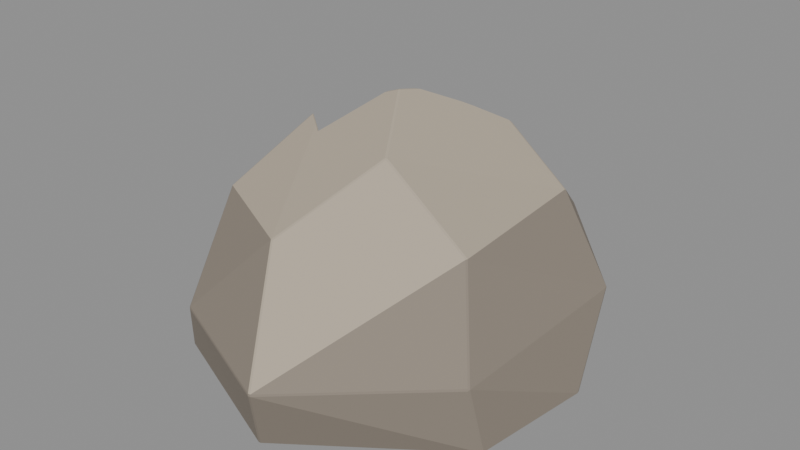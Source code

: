 # Source: G22.blend  (saved by Blender 4.2.68; exported with 4.5.12 LTS)
import bpy
from mathutils import Matrix  # noqa: F401  (used for matrix-valued properties, if any)

bpy.ops.wm.read_factory_settings(use_empty=True)
scene = bpy.context.scene
scene.name = 'Scene'

# ---- materials (node trees are filled in below, after node groups)
mat_stone_base = bpy.data.materials.new('stone_base')
mat_stone_base.use_backface_culling = True
mat_stone_base.diffuse_color = (0.2623, 0.2232, 0.1812, 1.0)
mat_stone_top = bpy.data.materials.new('stone_top')
mat_stone_top.use_backface_culling = True
mat_stone_top.diffuse_color = (0.4564, 0.3916, 0.305, 1.0)

# ---- material node trees
mat_stone_base.use_nodes = True; mat_stone_base.node_tree.nodes.clear()
_N = mat_stone_base.node_tree.nodes; _L = mat_stone_base.node_tree.links
n0 = _N.new('ShaderNodeBsdfPrincipled'); n0.name = 'Principled BSDF'; n0.location = (10, 300)
n0.inputs[0].default_value = (0.2623, 0.2232, 0.1812, 1.0)
n0.inputs[2].default_value = 0.96
n1 = _N.new('ShaderNodeOutputMaterial'); n1.name = 'Material Output'; n1.location = (300, 300)
_L.new(n0.outputs[0], n1.inputs[0])
n1.is_active_output = True
mat_stone_top.use_nodes = True; mat_stone_top.node_tree.nodes.clear()
_N = mat_stone_top.node_tree.nodes; _L = mat_stone_top.node_tree.links
n0 = _N.new('ShaderNodeBsdfPrincipled'); n0.name = 'Principled BSDF'; n0.location = (10, 300)
n0.inputs[0].default_value = (0.4564, 0.3916, 0.305, 1.0)
n0.inputs[2].default_value = 0.94
n1 = _N.new('ShaderNodeOutputMaterial'); n1.name = 'Material Output'; n1.location = (300, 300)
_L.new(n0.outputs[0], n1.inputs[0])
n1.is_active_output = True

# ---- meshes
me_rock = bpy.data.meshes.new('rock')
me_rock.from_pydata([(-0.65, -0.0229, 0.268), (0.05267, 0.7573, 0.2615), (0.06196, -0.7181, 0.003876), (0.05447, -0.7189, 0.00412), (0.057, -0.7144, 0.0), (-0.2526, -0.111, 0.5936), (-0.256, -0.1089, 0.5891), (-0.2586, -0.1117, 0.5936), (0.5947, -0.3307, 0.004213), (0.5909, -0.3378, 0.00396), (0.5904, -0.3316, 0.0), (0.6475, 0.1068, 0.004112), (0.65, 0.09639, 0.004035), (0.6467, 0.09764, 0.0), (0.3237, 0.6865, 0.003818), (0.332, 0.6826, 0.003903), (0.3283, 0.6806, 0.0), (0.2225, 0.4957, 0.5273), (0.2258, 0.4936, 0.5317), (0.2251, 0.4995, 0.5311), (-0.6348, 0.09962, 0.0), (-0.6388, 0.1016, 0.003947), (-0.4968, -0.4888, 0.004132), (-0.504, -0.4822, 0.003873), (-0.5001, -0.482, 0.0), (-0.3749, -0.5882, 0.2438), (-0.3699, -0.5928, 0.24), (-0.3689, -0.5918, 0.2477), (0.1236, -0.7994, 0.2429), (0.123, -0.798, 0.2501), (0.1146, -0.7981, 0.2504), (0.116, -0.8, 0.2426), (0.5771, -0.3969, 0.2477), (0.5803, -0.3907, 0.2512), (0.5753, -0.396, 0.2553), (0.5931, 0.3227, 0.2656), (0.591, 0.3312, 0.2635), (0.5904, 0.3314, 0.2657), (0.5907, 0.3287, 0.2691), (0.5922, 0.3246, 0.2676), (0.1752, 0.7999, 0.2549), (0.171, 0.8, 0.2617), (0.1791, 0.799, 0.2616), (-0.4379, -0.32, 0.5527), (-0.4321, -0.3251, 0.5552), (-0.03927, -0.5278, 0.5697), (-0.04752, -0.5273, 0.5703), (0.4401, -0.2384, 0.5519), (0.4429, -0.2309, 0.5523), (0.3909, 0.3681, 0.539), (0.3929, 0.3605, 0.5412), (0.395, 0.3644, 0.5377), (0.1138, -0.2026, 0.7564), (0.1136, -0.1948, 0.7591), (0.1072, -0.1988, 0.7595), (-0.07695, 0.08335, 0.8498), (-0.0712, 0.08861, 0.85), (-0.07833, 0.09115, 0.85), (0.127, 0.7554, 0.3472), (0.1204, 0.7574, 0.3442), (-0.5099, 0.06098, 0.5678), (-0.5116, 0.05363, 0.5688), (-0.1743, 0.6989, 0.05927), (-0.1661, 0.7019, 0.07304), (-0.2644, 0.6662, 0.00372), (-0.2524, 0.6708, 0.003818), (-0.263, 0.6645, 0.0), (-0.5625, 0.322, 0.1308), (-0.5662, 0.3181, 0.1249), (-0.6016, 0.1965, 0.2622), (-0.6057, 0.1926, 0.2567), (-0.6189, 0.0952, 0.3787), (-0.6147, 0.1014, 0.3817), (-0.3281, 0.6065, 0.003885), (-0.312, 0.6255, 0.00372), (-0.3106, 0.6237, 0.0), (-0.2935, -0.0705, 0.7249), (-0.2904, -0.07719, 0.7264), (-0.3521, -0.02322, 0.7309), (-0.3566, -0.02377, 0.7305), (-0.3505, -0.02877, 0.7326), (-0.4823, 0.06169, 0.6004), (-0.4697, 0.05478, 0.6186), (-0.4672, 0.05673, 0.6171), (0.06338, 0.3027, 0.7648), (0.0599, 0.3042, 0.7624), (0.03456, 0.2736, 0.7801), (0.03655, 0.2702, 0.7835), (0.1469, 0.4023, 0.6993), (0.1378, 0.398, 0.7041), (0.1407, 0.3959, 0.7069), (-0.05149, 0.163, 0.8362), (-0.05502, 0.1645, 0.8337), (-0.06316, 0.1484, 0.8394), (-0.1225, 0.07155, 0.834), (-0.1153, 0.08158, 0.8372), (-0.1244, 0.07561, 0.8307), (-0.2523, -0.09829, 0.7206), (-0.2582, -0.0991, 0.7195), (-0.2539, -0.107, 0.7208), (0.09598, 0.6019, 0.5276), (0.09823, 0.6038, 0.5285), (0.09218, 0.6095, 0.5208), (0.09282, 0.6037, 0.521), (0.0881, 0.6119, 0.5124), (0.08701, 0.6025, 0.5169), (-0.4871, 0.06835, 0.5762), (-0.4867, 0.07292, 0.5715), (-0.498, 0.07086, 0.5682), (0.1119, 0.5893, 0.5288), (0.1136, 0.5916, 0.5297), (0.2258, 0.4938, 0.5341), (0.2335, 0.4965, 0.5321)], [], [(3, 26, 22), (85, 89, 18), (0, 61, 71), (44, 77, 80), (44, 27, 46), (91, 53, 87), (47, 45, 29), (1, 59, 41), (112, 58, 110), (63, 1, 41), (103, 109, 100), (60, 81, 108), (0, 70, 21), (35, 48, 33), (50, 39, 51), (51, 38, 37), (27, 30, 46), (43, 0, 23), (29, 34, 47), (20, 10, 24), (11, 15, 36), (50, 84, 53), (3, 31, 26), (14, 62, 40), (33, 12, 35), (23, 25, 43), (9, 32, 28), (23, 0, 21), (68, 21, 70), (37, 15, 42), (99, 54, 94), (43, 82, 61), (57, 93, 95), (6, 105, 107), (21, 68, 73), (76, 98, 7), (8, 12, 33), (2, 3, 4), (5, 6, 7), (8, 9, 10), (11, 12, 13), (14, 15, 16), (17, 18, 19), (22, 23, 24), (25, 26, 27), (29, 31, 28), (32, 33, 34), (37, 38, 39), (40, 41, 42), (49, 50, 51), (52, 53, 54), (55, 56, 57), (64, 65, 66), (73, 74, 75), (78, 79, 80), (81, 82, 83), (88, 89, 90), (91, 92, 93), (94, 95, 96), (97, 98, 99), (100, 101, 102), (103, 104, 105), (106, 107, 108), (19, 111, 112), (73, 20, 21), (66, 74, 64), (16, 65, 14), (16, 11, 13), (13, 8, 10), (4, 9, 2), (22, 4, 3), (20, 23, 21), (22, 25, 23), (2, 31, 3), (26, 30, 27), (76, 80, 77), (80, 43, 44), (61, 81, 60), (83, 79, 78), (45, 30, 29), (48, 52, 47), (88, 50, 49), (90, 85, 84), (86, 84, 85), (44, 25, 27), (40, 63, 41), (41, 58, 42), (14, 42, 15), (95, 55, 57), (56, 93, 57), (96, 93, 92), (70, 67, 68), (28, 34, 29), (48, 34, 33), (45, 54, 46), (8, 32, 9), (97, 94, 96), (77, 98, 76), (53, 55, 54), (102, 103, 100), (102, 58, 59), (62, 64, 63), (67, 73, 68), (70, 72, 69), (72, 61, 60), (106, 81, 83), (104, 107, 105), (11, 35, 12), (19, 110, 109), (88, 111, 89), (109, 101, 100), (92, 87, 86), (98, 5, 7), (6, 106, 7), (103, 17, 19), (18, 111, 19), (18, 6, 5), (2, 9, 28), (111, 18, 89), (18, 5, 85), (5, 97, 96), (96, 92, 5), (92, 86, 5), (86, 85, 5), (0, 43, 61), (44, 46, 77), (91, 56, 53), (47, 52, 45), (112, 88, 49), (49, 42, 112), (42, 58, 112), (58, 101, 110), (103, 19, 109), (104, 102, 59), (59, 1, 104), (1, 63, 104), (104, 69, 108), (63, 64, 74), (74, 67, 63), (67, 69, 104), (63, 67, 104), (69, 72, 108), (72, 60, 108), (0, 71, 70), (35, 39, 48), (48, 39, 50), (39, 38, 51), (42, 49, 37), (49, 51, 37), (20, 75, 13), (75, 66, 16), (13, 75, 16), (13, 10, 20), (10, 4, 24), (87, 53, 84), (53, 48, 50), (50, 90, 84), (14, 65, 62), (37, 36, 15), (99, 77, 46), (46, 54, 99), (54, 55, 94), (43, 79, 82), (6, 17, 105), (106, 83, 7), (83, 78, 7), (78, 76, 7), (29, 30, 31), (39, 35, 36), (36, 37, 39), (73, 75, 20), (66, 75, 74), (16, 66, 65), (16, 15, 11), (13, 12, 8), (4, 10, 9), (22, 24, 4), (20, 24, 23), (22, 26, 25), (2, 28, 31), (26, 31, 30), (76, 78, 80), (80, 79, 43), (61, 82, 81), (83, 82, 79), (45, 46, 30), (48, 53, 52), (88, 90, 50), (90, 89, 85), (86, 87, 84), (44, 43, 25), (40, 62, 63), (41, 59, 58), (14, 40, 42), (95, 94, 55), (56, 91, 93), (96, 95, 93), (70, 69, 67), (28, 32, 34), (48, 47, 34), (45, 52, 54), (8, 33, 32), (97, 99, 94), (77, 99, 98), (53, 56, 55), (102, 104, 103), (102, 101, 58), (62, 65, 64), (67, 74, 73), (70, 71, 72), (72, 71, 61), (106, 108, 81), (104, 108, 107), (11, 36, 35), (19, 112, 110), (88, 112, 111), (109, 110, 101), (92, 91, 87), (98, 97, 5), (6, 107, 106), (103, 105, 17), (18, 17, 6)])
me_rock.polygons.foreach_set('material_index', [0, 0, 0, 1, 0, 1, 1, 0, 1, 0, 0, 0, 0, 0, 0, 0, 0, 0, 0, 0, 0, 1, 0, 0, 0, 0, 0, 0, 0, 0, 1, 1, 1, 1, 0, 0, 0, 0, 0, 0, 0, 0, 0, 0, 0, 0, 0, 0, 0, 1, 1, 1, 0, 0, 1, 0, 1, 1, 1, 1, 1, 1, 1, 1, 0, 0, 0, 0, 0, 0, 0, 0, 0, 0, 0, 1, 1, 1, 1, 1, 1, 1, 1, 1, 0, 0, 0, 0, 1, 1, 0, 0, 0, 0, 1, 0, 1, 1, 1, 0, 1, 0, 0, 0, 0, 0, 1, 0, 1, 0, 1, 1, 0, 1, 1, 0, 1, 0, 0, 0, 0, 0, 0, 0, 0, 1, 1, 1, 1, 1, 1, 1, 0, 0, 0, 0, 0, 0, 0, 0, 0, 0, 0, 0, 0, 0, 0, 0, 0, 0, 0, 0, 0, 0, 1, 1, 1, 0, 0, 1, 1, 1, 1, 1, 0, 0, 0, 0, 0, 0, 0, 0, 0, 0, 0, 0, 0, 0, 0, 0, 0, 1, 1, 1, 1, 1, 1, 1, 1, 1, 0, 0, 0, 0, 1, 1, 0, 0, 0, 0, 1, 0, 1, 1, 1, 0, 1, 0, 0, 0, 0, 0, 1, 0, 1, 0, 1, 1, 0, 1, 1, 1])
me_rock.materials.append(mat_stone_base)
me_rock.materials.append(mat_stone_top)
me_rock.update()

# ---- objects
ob_rock = bpy.data.objects.new('rock', me_rock)
ob_g22 = bpy.data.objects.new('G22', None)

# ---- transforms, parenting, visibility, modifiers, constraints
ob_rock.parent = ob_g22
ob_rock.location = (0.0, 0.0, 0.0)
ob_g22.location = (0.0, 0.0, 0.0)

# ---- collection membership
scene.collection.objects.link(ob_rock)
scene.collection.objects.link(ob_g22)

# ---- scene / render settings (as saved in the file)
scene.frame_start = 1; scene.frame_end = 250; scene.frame_set(1)
scene.render.engine = 'BLENDER_EEVEE_NEXT'
bpy.context.view_layer.update()

# ---- added for rendering (the .blend has no active camera and no usable light): camera, sun + grey world if the file has none
cam_auto = bpy.data.cameras.new('AutoCamera')
cam_auto.lens = 50.0
cam_auto.sensor_width = 36.0
cam_auto.clip_end = 1000.0
ob_auto_camera = bpy.data.objects.new('AutoCamera', cam_auto)
scene.collection.objects.link(ob_auto_camera)
ob_auto_camera.location = (2.06317, -2.4758, 2.07553)
ob_auto_camera.rotation_euler = (1.09748, -7.21219e-08, 0.694738)
scene.camera = ob_auto_camera
light_auto_sun = bpy.data.lights.new('AutoSun', 'SUN')
light_auto_sun.energy = 3.0
light_auto_sun.angle = 0.0523599
ob_auto_sun = bpy.data.objects.new('AutoSun', light_auto_sun)
scene.collection.objects.link(ob_auto_sun)
ob_auto_sun.rotation_euler = (0.872665, 0.174533, 0.523599)
if scene.world is None:
    world_auto = bpy.data.worlds.new('AutoWorld')
    world_auto.color = (0.3, 0.3, 0.3)
    scene.world = world_auto
bpy.context.view_layer.update()
